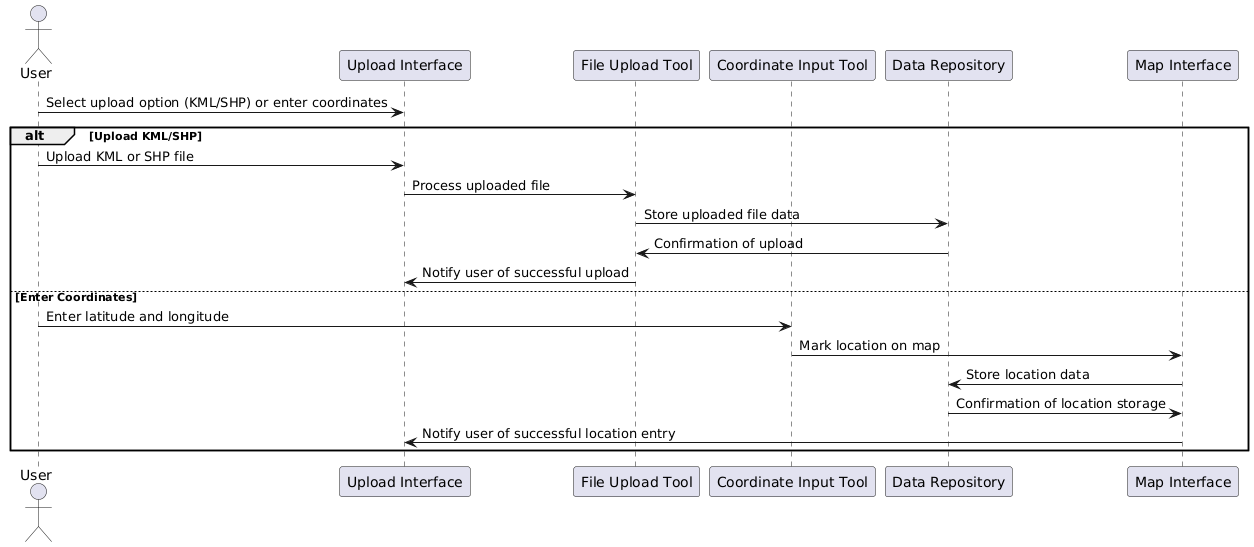

The diagram above was rendered by PlantUML. Its source (embedded in the PNG):
@startuml
actor User
participant "Upload Interface" as UploadInterface
participant "File Upload Tool" as FileUploadTool
participant "Coordinate Input Tool" as CoordinateInputTool
participant "Data Repository" as DataRepo
participant "Map Interface" as MapInterface

User  -> UploadInterface: Select upload option (KML/SHP) or enter coordinates
alt Upload KML/SHP
    User -> UploadInterface: Upload KML or SHP file
    UploadInterface -> FileUploadTool: Process uploaded file
    FileUploadTool -> DataRepo: Store uploaded file data
    DataRepo -> FileUploadTool: Confirmation of upload
    FileUploadTool -> UploadInterface: Notify user of successful upload
else Enter Coordinates
    User -> CoordinateInputTool: Enter latitude and longitude
    CoordinateInputTool -> MapInterface: Mark location on map
    MapInterface -> DataRepo: Store location data
    DataRepo -> MapInterface: Confirmation of location storage
    MapInterface -> UploadInterface: Notify user of successful location entry
end
@enduml